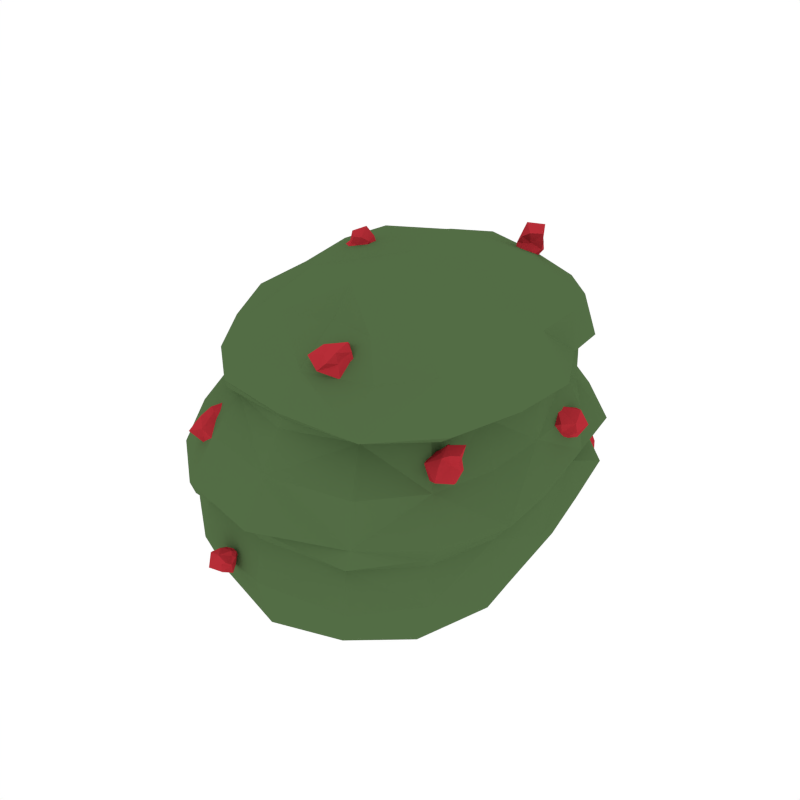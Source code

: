 # Source: BushBerries_1.blend  (saved by Blender 2.79.0; exported with 4.5.12 LTS)
import bpy
from mathutils import Matrix  # noqa: F401  (used for matrix-valued properties, if any)

bpy.ops.wm.read_factory_settings(use_empty=True)
scene = bpy.context.scene
scene.name = 'Scene'

# ---- collections
col_collection_1 = bpy.data.collections.new('Collection 1'); scene.collection.children.link(col_collection_1)

# ---- materials (node trees are filled in below, after node groups)
mat_green = bpy.data.materials.new('Green')
mat_green.alpha_threshold = 0.0
mat_green.diffuse_color = (0.08744, 0.1523, 0.05986, 1.0)
mat_green.roughness = 0.5
mat_berry = bpy.data.materials.new('Berry')
mat_berry.alpha_threshold = 0.0
mat_berry.diffuse_color = (0.4672, 0.02703, 0.03821, 1.0)
mat_berry.roughness = 0.5

# ---- material node trees

# ---- world
world_world = bpy.data.worlds.new('World'); scene.world = world_world
world_world.color = (1.0, 1.0, 1.0)
world_world.use_sun_shadow = False
world_world.sun_shadow_jitter_overblur = 0.0
world_world.cycles.sampling_method = 'NONE'
world_world.cycles.sample_map_resolution = 256

# ---- meshes
me_cube_044 = bpy.data.meshes.new('Cube.044')
me_cube_044.from_pydata([(0.4164, 0.5159, 0.6331), (-0.02553, 0.7913, 0.6666), (-0.4949, -0.5434, 0.6683), (0.04364, -0.7723, 0.661), (0.5506, 0.03829, 1.034), (0.5023, -0.4385, 1.027), (-0.547, 0.00287, 0.6648), (0.5109, -0.4877, 0.6415), (0.04872, -0.3436, 1.191), (0.03355, 0.01378, 1.202), (0.06986, -0.6126, 0.9821), (-0.006958, 0.6358, 0.9836), (-0.3609, -0.4327, 0.9931), (-0.4015, 0.4657, 1.023), (-0.05178, 0.6422, -0.01254), (0.5282, -0.5086, 0.4079), (-0.5954, 0.003282, 0.4488), (0.02027, -0.784, 0.4424), (-0.5412, -0.5655, 0.4396), (-0.04923, 0.8202, 0.4492), (0.4652, 0.5819, 0.4325), (0.5827, 0.06058, 0.2302), (-0.5503, -0.5639, 0.2451), (-0.5798, 0.5633, 0.2267), (-0.06179, 0.8566, 0.2575), (0.009297, -0.7995, 0.2388), (0.5268, -0.5098, 0.2229), (-0.4454, 0.5378, 0.8442), (-0.4179, -0.4884, 0.8506), (-0.01751, 0.7334, 0.8129), (0.06136, -0.6975, 0.8471), (0.5415, -0.4924, 0.8412), (0.5559, 0.02798, 0.8471), (0.4148, 0.4948, 0.8059), (-0.5465, 0.01242, 0.8481), (-0.6303, 0.005746, 0.2365), (0.4963, 0.6137, 0.2642), (0.5899, 0.05295, 0.4024), (-0.5204, 0.5436, 0.4432), (-0.01346, -0.2746, -0.02208), (-0.4968, 0.004306, 1.042), (0.01875, 0.3624, 1.182), (-0.478, 0.5348, 0.6767), (0.436, 0.4956, 0.9968), (0.5586, 0.03523, 0.6299), (-0.3654, -0.6692, 0.6987), (-0.307, -0.5997, 0.6685), (-0.3621, -0.6154, 0.6755), (-0.3287, -0.603, 0.733), (-0.3358, -0.6874, 0.605), (-0.3082, -0.6447, 0.6897), (0.1251, -0.5563, 1.07), (0.2303, -0.5294, 1.021), (0.1451, -0.6129, 1.003), (0.1151, -0.4613, 1.005), (0.206, -0.5891, 1.075), (0.1872, -0.5048, 1.072), (0.6158, 0.2792, 0.6075), (0.4981, 0.1821, 0.5884), (0.4963, 0.2706, 0.5944), (0.5463, 0.2194, 0.552), (0.5225, 0.2051, 0.6837), (0.5656, 0.1826, 0.596), (0.5778, -0.4283, 0.7684), (0.4888, -0.5045, 0.7515), (0.512, -0.4008, 0.7601), (0.5701, -0.4461, 0.6845), (0.543, -0.4563, 0.8162), (0.5691, -0.4753, 0.7615), (0.236, 0.5072, 1.163), (0.1635, 0.4438, 1.148), (0.1826, 0.4989, 1.156), (0.2166, 0.4809, 1.08), (0.1873, 0.468, 1.223), (0.2179, 0.4499, 1.155), (-0.1608, 0.03438, 1.163), (-0.2395, -0.02601, 1.19), (-0.2321, 0.01708, 1.18), (-0.2364, -0.0275, 1.119), (-0.1933, 0.01091, 1.244), (-0.2009, -0.0314, 1.18), (-0.5441, 0.4158, 0.5522), (-0.601, 0.3892, 0.595), (-0.6034, 0.4182, 0.545), (-0.5636, 0.3068, 0.5435), (-0.5726, 0.4742, 0.5975), (-0.5467, 0.3911, 0.5948), (0.06024, 0.7945, 0.6001), (-0.104, 0.7561, 0.6594), (-0.06194, 0.8528, 0.6113), (-0.05459, 0.7341, 0.5781), (-0.002006, 0.8044, 0.6733), (0.01243, 0.69, 0.6469), (0.3924, 0.7508, 0.1951), (0.2247, 0.7118, 0.2552), (0.2749, 0.792, 0.2106), (0.2885, 0.7107, 0.1933), (0.3457, 0.7815, 0.2941), (0.339, 0.6485, 0.2426), (-0.6196, 0.1329, 0.264), (-0.7052, 0.11, 0.3032), (-0.6801, 0.1499, 0.2756), (-0.6922, 0.08811, 0.2412), (-0.6255, 0.1718, 0.354), (-0.6547, 0.08401, 0.2954), (-0.1601, -0.7778, 0.2987), (-0.09402, -0.8146, 0.2739), (-0.1307, -0.8394, 0.3096), (-0.1815, -0.8443, 0.2386), (-0.1037, -0.7821, 0.3079), (-0.1186, -0.7749, 0.2662), (0.3645, -0.7033, 0.6577), (0.4223, 0.5021, 0.7774), (-0.01398, 0.6536, 0.7998), (-0.3859, -0.4657, 0.814), (0.04755, -0.6978, 0.8033), (0.4834, -0.4623, 0.8066), (-0.5194, 0.008716, 0.8221), (0.3332, -0.5595, 0.9919), (0.2666, 0.4053, 1.133), (0.007204, 0.51, 1.138), (-0.2101, -0.3706, 1.132), (0.06043, -0.4424, 1.097), (0.3253, -0.369, 1.165), (-0.2893, 0.0009212, 1.181), (0.03923, -0.1931, 1.214), (0.5714, -0.2364, 0.8558), (0.2525, 0.6424, 0.802), (-0.2007, -0.561, 0.9766), (-0.2976, 0.711, 0.832), (-0.4755, -0.2532, 1.033), (-0.6506, -0.2901, 0.2402), (0.3023, 0.8047, 0.2754), (-0.3902, 0.7317, 0.2302), (-0.3254, -0.7326, 0.2465), (0.3527, -0.7343, 0.2283), (0.5773, -0.2298, 0.2233), (0.4549, -0.4901, 0.03691), (-0.4837, 0.6125, 0.04816), (0.008964, -0.7429, 0.03928), (-0.4546, -0.5213, 0.05198), (-0.06238, 0.8542, 0.05526), (0.3585, -0.7363, 0.4132), (0.2695, 0.6856, 0.6435), (-0.3363, 0.7302, 0.6791), (-0.2759, -0.7005, 0.6589), (-0.55, -0.2771, 0.6642), (0.5652, -0.2364, 0.6313), (0.568, -0.5287, 0.4682), (-0.5688, 0.5857, 0.5072), (0.0387, -0.8611, 0.491), (-0.5632, -0.591, 0.4945), (-0.04389, 0.8507, 0.5015), (0.6128, 0.04341, 0.457), (0.2863, 0.7592, 0.4515), (-0.3596, 0.7082, 0.4532), (-0.3244, -0.7567, 0.441), (-0.5812, -0.2808, 0.4523), (0.5877, -0.2353, 0.4024), (0.5096, -0.01519, 0.03595), (0.5696, 0.05987, 0.3762), (-0.05221, 0.7433, 0.4252), (-0.5246, -0.5434, 0.4097), (0.007155, -0.7691, 0.3999), (-0.5347, 0.5323, 0.3861), (0.509, -0.4954, 0.3688), (0.3509, -0.6429, 0.8576), (0.5331, -0.2145, 1.028), (0.2851, 0.646, 0.9891), (-0.2408, -0.6494, 0.8388), (-0.2676, 0.5948, 1.005), (-0.5443, -0.2683, 0.843), (-0.4581, 0.5517, 0.9004), (-0.435, -0.498, 0.8801), (-0.01687, 0.7996, 0.8522), (0.07272, -0.7174, 0.8735), (0.6045, -0.5205, 0.89), (0.6628, 0.03935, 0.8763), (0.5515, 0.03426, 0.7959), (-0.4279, 0.5047, 0.8192), (0.3289, 0.02977, 1.164), (-0.2322, 0.3622, 1.128), (-0.5362, -0.06343, 0.05588), (-0.6215, 0.001838, 0.4971), (0.5158, 0.5999, 0.4704), (0.3806, 0.6456, 0.0584), (0.397, 0.54, 0.4387), (-0.5941, 0.00662, 0.4004), (-0.5947, 0.01308, 0.8965), (0.4725, 0.5311, 0.8338), (0.5159, 0.2863, 0.8192), (-0.4664, 0.2835, 0.8644), (-0.6066, 0.2935, 0.2317), (0.5537, 0.3467, 0.2433), (0.5389, 0.3328, 0.416), (-0.5623, 0.2876, 0.4471), (-0.03451, 0.2699, -0.03212), (-0.4329, 0.2545, 1.023), (0.0264, 0.2219, 1.214), (-0.5565, 0.289, 0.6775), (0.5204, 0.2932, 1.023), (0.5584, 0.3143, 0.6407), (-0.3491, -0.6352, 0.7246), (-0.3307, -0.6599, 0.6973), (-0.3715, -0.6393, 0.6869), (-0.3781, -0.7193, 0.6532), (-0.3046, -0.5774, 0.7074), (-0.2847, -0.6216, 0.6781), (-0.3391, -0.5926, 0.6662), (-0.2984, -0.617, 0.6215), (-0.4031, -0.6239, 0.6137), (-0.3546, -0.6005, 0.7132), (-0.3104, -0.6248, 0.7166), (-0.2783, -0.702, 0.6518), (0.1053, -0.5145, 1.044), (0.1584, -0.5341, 1.073), (0.09886, -0.6039, 1.042), (0.1689, -0.575, 1.077), (0.1978, -0.473, 0.9885), (0.2043, -0.5187, 1.048), (0.2161, -0.5828, 0.9852), (0.2113, -0.5616, 1.051), (0.1899, -0.616, 1.045), (0.1063, -0.5392, 0.9839), (0.1635, -0.4918, 1.043), (0.2145, -0.542, 1.098), (0.589, 0.2536, 0.5581), (0.6117, 0.2102, 0.6029), (0.5477, 0.3082, 0.6026), (0.5902, 0.2621, 0.6651), (0.5258, 0.2014, 0.558), (0.5326, 0.1683, 0.5907), (0.4842, 0.2217, 0.5897), (0.4831, 0.1704, 0.6377), (0.4715, 0.2722, 0.6549), (0.5253, 0.2541, 0.5522), (0.5534, 0.2025, 0.5646), (0.5811, 0.1493, 0.6495), (0.5852, -0.4274, 0.7301), (0.5835, -0.4524, 0.7664), (0.5584, -0.4135, 0.767), (0.5867, -0.42, 0.817), (0.506, -0.4979, 0.6933), (0.5461, -0.5086, 0.7558), (0.4665, -0.4423, 0.7523), (0.5283, -0.4709, 0.7905), (0.5241, -0.4291, 0.8006), (0.5333, -0.4046, 0.7125), (0.6002, -0.4973, 0.7158), (0.5673, -0.4787, 0.796), (0.2419, 0.5064, 1.12), (0.2623, 0.4698, 1.162), (0.2051, 0.5099, 1.161), (0.2384, 0.5108, 1.215), (0.1566, 0.4326, 1.091), (0.1936, 0.4369, 1.151), (0.1573, 0.4777, 1.15), (0.175, 0.4562, 1.185), (0.1759, 0.4941, 1.192), (0.1887, 0.507, 1.114), (0.2381, 0.4382, 1.114), (0.2323, 0.4214, 1.202), (-0.2076, -0.000222, 1.144), (-0.1706, -0.01388, 1.171), (-0.2091, 0.04684, 1.17), (-0.172, 0.02875, 1.207), (-0.2786, -0.05712, 1.149), (-0.2232, -0.03855, 1.188), (-0.2474, -0.003688, 1.188), (-0.2335, -0.0201, 1.226), (-0.2303, 0.03896, 1.22), (-0.2385, 0.00461, 1.146), (-0.2092, -0.04639, 1.148), (-0.1879, -0.0238, 1.211), (-0.5229, 0.3652, 0.5293), (-0.5393, 0.4048, 0.5726), (-0.565, 0.4214, 0.5406), (-0.5535, 0.4426, 0.5702), (-0.6072, 0.3305, 0.5779), (-0.5748, 0.3814, 0.6089), (-0.6094, 0.4019, 0.5719), (-0.5982, 0.4306, 0.6061), (-0.5898, 0.4456, 0.5695), (-0.6125, 0.3487, 0.5138), (-0.5577, 0.3683, 0.5747), (-0.5365, 0.4349, 0.6146), (0.003745, 0.7578, 0.5713), (0.05793, 0.7286, 0.6218), (0.00906, 0.8559, 0.5917), (0.05185, 0.8181, 0.6485), (-0.1017, 0.7298, 0.612), (-0.05971, 0.6933, 0.668), (-0.1065, 0.8177, 0.6367), (-0.05581, 0.7904, 0.6956), (-0.02602, 0.8571, 0.6574), (-0.07117, 0.7969, 0.5737), (-0.02542, 0.6886, 0.6069), (0.007651, 0.7596, 0.6689), (0.3153, 0.7206, 0.1862), (0.3788, 0.6885, 0.2183), (0.337, 0.8115, 0.1877), (0.3786, 0.773, 0.2445), (0.2698, 0.7082, 0.2128), (0.2688, 0.6504, 0.2636), (0.2421, 0.7621, 0.2324), (0.2637, 0.748, 0.3023), (0.3021, 0.8109, 0.2532), (0.2876, 0.7306, 0.1936), (0.2974, 0.6954, 0.2088), (0.3643, 0.6929, 0.2837), (-0.6592, 0.1109, 0.2476), (-0.6138, 0.09057, 0.2783), (-0.653, 0.1511, 0.265), (-0.5937, 0.1623, 0.3032), (-0.714, 0.09136, 0.2702), (-0.6851, 0.08874, 0.3057), (-0.7019, 0.1362, 0.2905), (-0.7083, 0.1372, 0.3608), (-0.6723, 0.2213, 0.3152), (-0.6874, 0.1219, 0.2501), (-0.6747, 0.08302, 0.2674), (-0.6175, 0.08962, 0.3361), (-0.209, -0.7992, 0.2709), (-0.139, -0.7734, 0.2807), (-0.1558, -0.807, 0.3124), (-0.1239, -0.7786, 0.3097), (-0.1141, -0.8414, 0.2486), (-0.09839, -0.7935, 0.2626), (-0.101, -0.8364, 0.2915), (-0.09395, -0.7947, 0.2945), (-0.1091, -0.7993, 0.3168), (-0.1574, -0.8502, 0.2794), (-0.1527, -0.779, 0.2228), (-0.1076, -0.7736, 0.2884), (0.3184, -0.6142, 0.8093), (0.2579, 0.6552, 0.7756), (-0.2249, -0.6096, 0.806), (-0.2494, 0.6169, 0.8174), (0.5188, -0.2267, 0.8071), (-0.5162, -0.2627, 0.819), (0.3425, -0.1899, 1.172), (0.1999, 0.5198, 1.096), (-0.1869, 0.4998, 1.11), (-0.2496, -0.2103, 1.145), (-0.1348, -0.4912, 1.093), (0.2514, -0.4783, 1.102), (0.3048, -0.6995, 0.08504), (0.573, -0.2451, 0.08554), (-0.5829, -0.2924, 0.1057), (-0.2798, -0.694, 0.109), (-0.3586, 0.7805, 0.09179), (0.2405, 0.8019, 0.1129), (0.3703, -0.7229, 0.4874), (0.3184, 0.7947, 0.4864), (-0.4034, 0.8052, 0.5081), (-0.3236, -0.7795, 0.4956), (-0.6122, -0.2934, 0.4952), (0.6497, -0.2492, 0.4521), (0.2536, 0.7061, 0.4496), (-0.3509, 0.6801, 0.3929), (-0.3102, -0.7093, 0.4128), (-0.5784, -0.273, 0.4061), (0.577, -0.2263, 0.3653), (0.3286, -0.703, 0.381), (0.4105, -0.7184, 0.8844), (0.669, -0.2465, 0.8888), (0.273, 0.6648, 0.8315), (-0.244, -0.6561, 0.8679), (-0.3018, 0.711, 0.891), (-0.587, -0.2802, 0.8924), (0.4995, 0.2876, 0.7881), (-0.4779, 0.2734, 0.8219), (0.3347, 0.2594, 1.184), (-0.2802, 0.2185, 1.175), (-0.5203, 0.3014, 0.0487), (-0.6296, 0.3059, 0.5016), (0.5684, 0.3283, 0.4641), (0.461, 0.3459, 0.04127), (0.5209, 0.3332, 0.3978), (-0.5726, 0.2827, 0.3944), (-0.5426, 0.3012, 0.8968), (0.5302, 0.2913, 0.8659), (-0.3587, -0.6263, 0.71), (-0.3308, -0.6393, 0.714), (-0.3251, -0.7028, 0.6735), (-0.4093, -0.6613, 0.6546), (-0.3346, -0.5948, 0.6959), (-0.2854, -0.6076, 0.704), (-0.2571, -0.6447, 0.6457), (-0.3476, -0.5852, 0.6276), (0.08318, -0.5563, 1.023), (0.1511, -0.5203, 1.053), (0.1726, -0.5529, 1.086), (0.1599, -0.5926, 1.059), (0.1758, -0.536, 0.9728), (0.1904, -0.4945, 1.033), (0.2259, -0.5374, 1.065), (0.2079, -0.5815, 1.034), (0.5536, 0.2923, 0.5661), (0.577, 0.2164, 0.5742), (0.6064, 0.206, 0.6369), (0.5368, 0.3065, 0.6426), (0.5028, 0.2234, 0.5619), (0.5372, 0.1917, 0.5684), (0.5279, 0.1392, 0.625), (0.4496, 0.2213, 0.6252), (0.5637, -0.4132, 0.738), (0.5931, -0.4532, 0.7394), (0.5926, -0.4578, 0.7947), (0.5509, -0.4182, 0.7934), (0.4798, -0.4357, 0.7162), (0.5545, -0.534, 0.7193), (0.545, -0.4877, 0.7834), (0.5105, -0.4511, 0.7855), (0.2108, 0.5158, 1.132), (0.2525, 0.4718, 1.132), (0.2582, 0.4657, 1.194), (0.1977, 0.5243, 1.191), (0.1397, 0.4879, 1.114), (0.2002, 0.4125, 1.118), (0.1914, 0.4327, 1.178), (0.17, 0.4752, 1.178), (-0.2176, 0.01975, 1.148), (-0.2028, -0.0137, 1.154), (-0.1665, -0.006585, 1.197), (-0.2043, 0.04071, 1.199), (-0.2694, -0.007027, 1.16), (-0.2315, -0.0593, 1.163), (-0.2136, -0.03596, 1.211), (-0.2381, 0.003355, 1.211), (-0.5616, 0.388, 0.5124), (-0.5424, 0.3813, 0.5632), (-0.5474, 0.4253, 0.5819), (-0.5691, 0.4381, 0.5598), (-0.63, 0.3607, 0.5555), (-0.573, 0.3646, 0.5875), (-0.5735, 0.4144, 0.6174), (-0.594, 0.4252, 0.5815), (-0.01617, 0.8132, 0.5701), (0.02627, 0.7111, 0.5967), (0.05049, 0.762, 0.6504), (0.01599, 0.8578, 0.6318), (-0.1013, 0.7882, 0.6069), (-0.0666, 0.6922, 0.63), (-0.02957, 0.7408, 0.6837), (-0.08426, 0.8409, 0.6688), (0.3069, 0.742, 0.1892), (0.3218, 0.7033, 0.2025), (0.3891, 0.7141, 0.2478), (0.3385, 0.8012, 0.229), (0.2721, 0.7287, 0.2104), (0.2715, 0.6723, 0.2243), (0.2968, 0.6862, 0.2881), (0.2439, 0.7962, 0.2648), (-0.6663, 0.1258, 0.2527), (-0.6573, 0.1003, 0.2633), (-0.6065, 0.1108, 0.3036), (-0.6311, 0.1963, 0.2872), (-0.6972, 0.117, 0.2696), (-0.6882, 0.09162, 0.2808), (-0.6739, 0.08494, 0.339), (-0.7234, 0.1811, 0.3219), (-0.1835, -0.8285, 0.2936), (-0.1771, -0.7621, 0.2562), (-0.1224, -0.7754, 0.294), (-0.1247, -0.7924, 0.3128), (-0.1219, -0.8404, 0.2748), (-0.1022, -0.8054, 0.232), (-0.1001, -0.7871, 0.2827), (-0.1025, -0.8043, 0.3016)], [], [(0, 201, 376, 184), (0, 184, 353, 143), (0, 143, 335, 112), (0, 112, 370, 201), (1, 143, 353, 152), (1, 152, 354, 144), (1, 144, 337, 113), (1, 113, 335, 143), (2, 146, 356, 151), (2, 151, 355, 145), (2, 145, 336, 114), (2, 114, 339, 146), (3, 145, 355, 150), (3, 150, 352, 111), (3, 111, 334, 115), (3, 115, 336, 145), (4, 177, 381, 200), (4, 200, 372, 180), (4, 180, 340, 167), (4, 167, 365, 177), (5, 176, 365, 167), (5, 167, 340, 123), (5, 123, 345, 118), (5, 118, 364, 176), (6, 199, 375, 183), (6, 183, 356, 146), (6, 146, 339, 117), (6, 117, 371, 199), (7, 111, 352, 148), (7, 148, 357, 147), (7, 147, 338, 116), (7, 116, 334, 111), (8, 125, 343, 121), (8, 121, 344, 122), (8, 122, 345, 123), (8, 123, 340, 125), (9, 198, 373, 124), (9, 124, 343, 125), (9, 125, 340, 180), (9, 180, 372, 198), (10, 175, 364, 118), (10, 118, 345, 122), (10, 122, 344, 128), (10, 128, 367, 175), (11, 174, 368, 170), (11, 170, 342, 120), (11, 120, 341, 168), (11, 168, 366, 174), (12, 173, 367, 128), (12, 128, 344, 121), (12, 121, 343, 130), (12, 130, 369, 173), (13, 172, 380, 197), (13, 197, 373, 181), (13, 181, 342, 170), (13, 170, 368, 172), (14, 185, 377, 196), (14, 196, 374, 138), (14, 138, 350, 141), (14, 141, 351, 185), (15, 142, 363, 165), (15, 165, 362, 158), (15, 158, 357, 148), (15, 148, 352, 142), (16, 195, 379, 187), (16, 187, 361, 157), (16, 157, 356, 183), (16, 183, 375, 195), (17, 156, 360, 163), (17, 163, 363, 142), (17, 142, 352, 150), (17, 150, 355, 156), (18, 157, 361, 162), (18, 162, 360, 156), (18, 156, 355, 151), (18, 151, 356, 157), (19, 154, 358, 161), (19, 161, 359, 155), (19, 155, 354, 152), (19, 152, 353, 154), (20, 194, 378, 186), (20, 186, 358, 154), (20, 154, 353, 184), (20, 184, 376, 194), (21, 193, 378, 160), (21, 160, 362, 136), (21, 136, 347, 159), (21, 159, 377, 193), (22, 134, 360, 162), (22, 162, 361, 131), (22, 131, 348, 140), (22, 140, 349, 134), (23, 192, 379, 164), (23, 164, 359, 133), (23, 133, 350, 138), (23, 138, 374, 192), (24, 133, 359, 161), (24, 161, 358, 132), (24, 132, 351, 141), (24, 141, 350, 133), (25, 135, 363, 163), (25, 163, 360, 134), (25, 134, 349, 139), (25, 139, 346, 135), (26, 136, 362, 165), (26, 165, 363, 135), (26, 135, 346, 137), (26, 137, 347, 136), (27, 179, 371, 191), (27, 191, 380, 172), (27, 172, 368, 129), (27, 129, 337, 179), (28, 114, 336, 169), (28, 169, 367, 173), (28, 173, 369, 171), (28, 171, 339, 114), (29, 113, 337, 129), (29, 129, 368, 174), (29, 174, 366, 127), (29, 127, 335, 113), (30, 115, 334, 166), (30, 166, 364, 175), (30, 175, 367, 169), (30, 169, 336, 115), (31, 116, 338, 126), (31, 126, 365, 176), (31, 176, 364, 166), (31, 166, 334, 116), (32, 178, 370, 190), (32, 190, 381, 177), (32, 177, 365, 126), (32, 126, 338, 178), (33, 112, 335, 127), (33, 127, 366, 189), (33, 189, 381, 190), (33, 190, 370, 112), (34, 117, 339, 171), (34, 171, 369, 188), (34, 188, 380, 191), (34, 191, 371, 117), (35, 131, 361, 187), (35, 187, 379, 192), (35, 192, 374, 182), (35, 182, 348, 131), (36, 132, 358, 186), (36, 186, 378, 193), (36, 193, 377, 185), (36, 185, 351, 132), (37, 158, 362, 160), (37, 160, 378, 194), (37, 194, 376, 153), (37, 153, 357, 158), (38, 155, 359, 164), (38, 164, 379, 195), (38, 195, 375, 149), (38, 149, 354, 155), (39, 159, 347, 137), (39, 137, 346, 139), (39, 139, 349, 140), (39, 140, 348, 182), (39, 182, 374, 196), (39, 196, 377, 159), (40, 188, 369, 130), (40, 130, 343, 124), (40, 124, 373, 197), (40, 197, 380, 188), (41, 120, 342, 181), (41, 181, 373, 198), (41, 198, 372, 119), (41, 119, 341, 120), (42, 144, 354, 149), (42, 149, 375, 199), (42, 199, 371, 179), (42, 179, 337, 144), (43, 189, 366, 168), (43, 168, 341, 119), (43, 119, 372, 200), (43, 200, 381, 189), (44, 147, 357, 153), (44, 153, 376, 201), (44, 201, 370, 178), (44, 178, 338, 147), (45, 205, 384, 203), (45, 203, 383, 202), (45, 202, 382, 204), (45, 204, 385, 205), (46, 207, 388, 209), (46, 209, 389, 208), (46, 208, 386, 206), (46, 206, 387, 207), (47, 204, 382, 211), (47, 211, 386, 208), (47, 208, 389, 210), (47, 210, 385, 204), (48, 202, 383, 212), (48, 212, 387, 206), (48, 206, 386, 211), (48, 211, 382, 202), (49, 205, 385, 210), (49, 210, 389, 209), (49, 209, 388, 213), (49, 213, 384, 205), (50, 203, 384, 213), (50, 213, 388, 207), (50, 207, 387, 212), (50, 212, 383, 203), (51, 217, 392, 215), (51, 215, 391, 214), (51, 214, 390, 216), (51, 216, 393, 217), (52, 219, 396, 221), (52, 221, 397, 220), (52, 220, 394, 218), (52, 218, 395, 219), (53, 216, 390, 223), (53, 223, 394, 220), (53, 220, 397, 222), (53, 222, 393, 216), (54, 214, 391, 224), (54, 224, 395, 218), (54, 218, 394, 223), (54, 223, 390, 214), (55, 217, 393, 222), (55, 222, 397, 221), (55, 221, 396, 225), (55, 225, 392, 217), (56, 215, 392, 225), (56, 225, 396, 219), (56, 219, 395, 224), (56, 224, 391, 215), (57, 229, 400, 227), (57, 227, 399, 226), (57, 226, 398, 228), (57, 228, 401, 229), (58, 231, 404, 233), (58, 233, 405, 232), (58, 232, 402, 230), (58, 230, 403, 231), (59, 228, 398, 235), (59, 235, 402, 232), (59, 232, 405, 234), (59, 234, 401, 228), (60, 226, 399, 236), (60, 236, 403, 230), (60, 230, 402, 235), (60, 235, 398, 226), (61, 229, 401, 234), (61, 234, 405, 233), (61, 233, 404, 237), (61, 237, 400, 229), (62, 227, 400, 237), (62, 237, 404, 231), (62, 231, 403, 236), (62, 236, 399, 227), (63, 241, 408, 239), (63, 239, 407, 238), (63, 238, 406, 240), (63, 240, 409, 241), (64, 243, 412, 245), (64, 245, 413, 244), (64, 244, 410, 242), (64, 242, 411, 243), (65, 240, 406, 247), (65, 247, 410, 244), (65, 244, 413, 246), (65, 246, 409, 240), (66, 238, 407, 248), (66, 248, 411, 242), (66, 242, 410, 247), (66, 247, 406, 238), (67, 241, 409, 246), (67, 246, 413, 245), (67, 245, 412, 249), (67, 249, 408, 241), (68, 239, 408, 249), (68, 249, 412, 243), (68, 243, 411, 248), (68, 248, 407, 239), (69, 253, 416, 251), (69, 251, 415, 250), (69, 250, 414, 252), (69, 252, 417, 253), (70, 255, 420, 257), (70, 257, 421, 256), (70, 256, 418, 254), (70, 254, 419, 255), (71, 252, 414, 259), (71, 259, 418, 256), (71, 256, 421, 258), (71, 258, 417, 252), (72, 250, 415, 260), (72, 260, 419, 254), (72, 254, 418, 259), (72, 259, 414, 250), (73, 253, 417, 258), (73, 258, 421, 257), (73, 257, 420, 261), (73, 261, 416, 253), (74, 251, 416, 261), (74, 261, 420, 255), (74, 255, 419, 260), (74, 260, 415, 251), (75, 265, 424, 263), (75, 263, 423, 262), (75, 262, 422, 264), (75, 264, 425, 265), (76, 267, 428, 269), (76, 269, 429, 268), (76, 268, 426, 266), (76, 266, 427, 267), (77, 264, 422, 271), (77, 271, 426, 268), (77, 268, 429, 270), (77, 270, 425, 264), (78, 262, 423, 272), (78, 272, 427, 266), (78, 266, 426, 271), (78, 271, 422, 262), (79, 265, 425, 270), (79, 270, 429, 269), (79, 269, 428, 273), (79, 273, 424, 265), (80, 263, 424, 273), (80, 273, 428, 267), (80, 267, 427, 272), (80, 272, 423, 263), (81, 277, 432, 275), (81, 275, 431, 274), (81, 274, 430, 276), (81, 276, 433, 277), (82, 279, 436, 281), (82, 281, 437, 280), (82, 280, 434, 278), (82, 278, 435, 279), (83, 276, 430, 283), (83, 283, 434, 280), (83, 280, 437, 282), (83, 282, 433, 276), (84, 274, 431, 284), (84, 284, 435, 278), (84, 278, 434, 283), (84, 283, 430, 274), (85, 277, 433, 282), (85, 282, 437, 281), (85, 281, 436, 285), (85, 285, 432, 277), (86, 275, 432, 285), (86, 285, 436, 279), (86, 279, 435, 284), (86, 284, 431, 275), (87, 289, 440, 287), (87, 287, 439, 286), (87, 286, 438, 288), (87, 288, 441, 289), (88, 291, 444, 293), (88, 293, 445, 292), (88, 292, 442, 290), (88, 290, 443, 291), (89, 288, 438, 295), (89, 295, 442, 292), (89, 292, 445, 294), (89, 294, 441, 288), (90, 286, 439, 296), (90, 296, 443, 290), (90, 290, 442, 295), (90, 295, 438, 286), (91, 289, 441, 294), (91, 294, 445, 293), (91, 293, 444, 297), (91, 297, 440, 289), (92, 287, 440, 297), (92, 297, 444, 291), (92, 291, 443, 296), (92, 296, 439, 287), (93, 301, 448, 299), (93, 299, 447, 298), (93, 298, 446, 300), (93, 300, 449, 301), (94, 303, 452, 305), (94, 305, 453, 304), (94, 304, 450, 302), (94, 302, 451, 303), (95, 300, 446, 307), (95, 307, 450, 304), (95, 304, 453, 306), (95, 306, 449, 300), (96, 298, 447, 308), (96, 308, 451, 302), (96, 302, 450, 307), (96, 307, 446, 298), (97, 301, 449, 306), (97, 306, 453, 305), (97, 305, 452, 309), (97, 309, 448, 301), (98, 299, 448, 309), (98, 309, 452, 303), (98, 303, 451, 308), (98, 308, 447, 299), (99, 313, 456, 311), (99, 311, 455, 310), (99, 310, 454, 312), (99, 312, 457, 313), (100, 315, 460, 317), (100, 317, 461, 316), (100, 316, 458, 314), (100, 314, 459, 315), (101, 312, 454, 319), (101, 319, 458, 316), (101, 316, 461, 318), (101, 318, 457, 312), (102, 310, 455, 320), (102, 320, 459, 314), (102, 314, 458, 319), (102, 319, 454, 310), (103, 313, 457, 318), (103, 318, 461, 317), (103, 317, 460, 321), (103, 321, 456, 313), (104, 311, 456, 321), (104, 321, 460, 315), (104, 315, 459, 320), (104, 320, 455, 311), (105, 325, 464, 323), (105, 323, 463, 322), (105, 322, 462, 324), (105, 324, 465, 325), (106, 327, 468, 329), (106, 329, 469, 328), (106, 328, 466, 326), (106, 326, 467, 327), (107, 324, 462, 331), (107, 331, 466, 328), (107, 328, 469, 330), (107, 330, 465, 324), (108, 322, 463, 332), (108, 332, 467, 326), (108, 326, 466, 331), (108, 331, 462, 322), (109, 325, 465, 330), (109, 330, 469, 329), (109, 329, 468, 333), (109, 333, 464, 325), (110, 323, 464, 333), (110, 333, 468, 327), (110, 327, 467, 332), (110, 332, 463, 323)])
me_cube_044.polygons.foreach_set('material_index', [0, 0, 0, 0, 0, 0, 0, 0, 0, 0, 0, 0, 0, 0, 0, 0, 0, 0, 0, 0, 0, 0, 0, 0, 0, 0, 0, 0, 0, 0, 0, 0, 0, 0, 0, 0, 0, 0, 0, 0, 0, 0, 0, 0, 0, 0, 0, 0, 0, 0, 0, 0, 0, 0, 0, 0, 0, 0, 0, 0, 0, 0, 0, 0, 0, 0, 0, 0, 0, 0, 0, 0, 0, 0, 0, 0, 0, 0, 0, 0, 0, 0, 0, 0, 0, 0, 0, 0, 0, 0, 0, 0, 0, 0, 0, 0, 0, 0, 0, 0, 0, 0, 0, 0, 0, 0, 0, 0, 0, 0, 0, 0, 0, 0, 0, 0, 0, 0, 0, 0, 0, 0, 0, 0, 0, 0, 0, 0, 0, 0, 0, 0, 0, 0, 0, 0, 0, 0, 0, 0, 0, 0, 0, 0, 0, 0, 0, 0, 0, 0, 0, 0, 0, 0, 0, 0, 0, 0, 0, 0, 0, 0, 0, 0, 0, 0, 0, 0, 0, 0, 0, 0, 0, 0, 0, 0, 0, 0, 0, 0, 0, 0, 1, 1, 1, 1, 1, 1, 1, 1, 1, 1, 1, 1, 1, 1, 1, 1, 1, 1, 1, 1, 1, 1, 1, 1, 1, 1, 1, 1, 1, 1, 1, 1, 1, 1, 1, 1, 1, 1, 1, 1, 1, 1, 1, 1, 1, 1, 1, 1, 1, 1, 1, 1, 1, 1, 1, 1, 1, 1, 1, 1, 1, 1, 1, 1, 1, 1, 1, 1, 1, 1, 1, 1, 1, 1, 1, 1, 1, 1, 1, 1, 1, 1, 1, 1, 1, 1, 1, 1, 1, 1, 1, 1, 1, 1, 1, 1, 1, 1, 1, 1, 1, 1, 1, 1, 1, 1, 1, 1, 1, 1, 1, 1, 1, 1, 1, 1, 1, 1, 1, 1, 1, 1, 1, 1, 1, 1, 1, 1, 1, 1, 1, 1, 1, 1, 1, 1, 1, 1, 1, 1, 1, 1, 1, 1, 1, 1, 1, 1, 1, 1, 1, 1, 1, 1, 1, 1, 1, 1, 1, 1, 1, 1, 1, 1, 1, 1, 1, 1, 1, 1, 1, 1, 1, 1, 1, 1, 1, 1, 1, 1, 1, 1, 1, 1, 1, 1, 1, 1, 1, 1, 1, 1, 1, 1, 1, 1, 1, 1, 1, 1, 1, 1, 1, 1, 1, 1, 1, 1, 1, 1, 1, 1, 1, 1, 1, 1, 1, 1, 1, 1, 1, 1, 1, 1, 1, 1, 1, 1, 1, 1, 1, 1, 1, 1, 1, 1, 1, 1, 1, 1, 1, 1, 1, 1, 1, 1, 1, 1, 1, 1, 1, 1, 1, 1, 1, 1, 1, 1, 1, 1, 1, 1, 1, 1])
me_cube_044.materials.append(mat_green)
me_cube_044.materials.append(mat_berry)
me_cube_044.use_remesh_preserve_volume = False
me_cube_044.use_remesh_preserve_attributes = False
me_cube_044.use_mirror_vertex_groups = False
me_cube_044.update()

# ---- objects
ob_bushberries_1 = bpy.data.objects.new('BushBerries_1', me_cube_044)

# ---- transforms, parenting, visibility, modifiers, constraints
ob_bushberries_1.location = (0.0, 0.0, 0.0)
ob_bushberries_1.lineart.crease_threshold = 0.0

# ---- collection membership
col_collection_1.objects.link(ob_bushberries_1)

# ---- scene / render settings (as saved in the file)
scene.frame_start = 1; scene.frame_end = 250; scene.frame_set(0)
scene.render.engine = 'CYCLES'
scene.render.resolution_x = 1000
scene.render.resolution_y = 1000
scene.render.dither_intensity = 0.0
scene.cycles.samples = 200
scene.cycles.sampling_pattern = 'TABULATED_SOBOL'
scene.cycles.light_sampling_threshold = 0.0
scene.cycles.use_adaptive_sampling = False
scene.cycles.use_light_tree = False
scene.cycles.caustics_reflective = False
scene.cycles.caustics_refractive = False
scene.cycles.blur_glossy = 0.0
scene.cycles.max_bounces = 2
scene.cycles.pixel_filter_type = 'GAUSSIAN'
scene.cycles.sample_clamp_indirect = 0.0
scene.view_settings.view_transform = 'Standard'
bpy.context.view_layer.update()

# ---- added for rendering (the .blend has no active camera): camera
cam_auto = bpy.data.cameras.new('AutoCamera')
cam_auto.lens = 50.0
cam_auto.sensor_width = 36.0
cam_auto.clip_end = 1000.0
ob_auto_camera = bpy.data.objects.new('AutoCamera', cam_auto)
scene.collection.objects.link(ob_auto_camera)
ob_auto_camera.location = (2.33552, -2.83695, 2.49608)
ob_auto_camera.rotation_euler = (1.09748, -7.21219e-08, 0.694738)
scene.camera = ob_auto_camera
bpy.context.view_layer.update()
